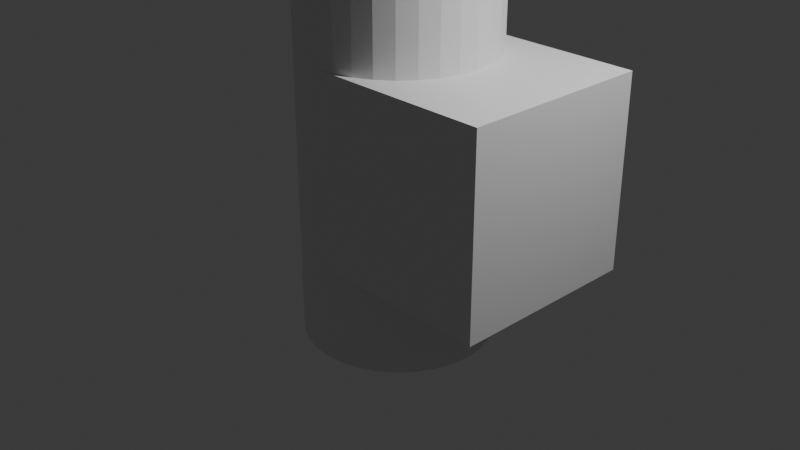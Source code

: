 # Source: Ejemplo1.blend  (saved by Blender 4.1.24; exported with 4.5.12 LTS)
import bpy
from mathutils import Matrix  # noqa: F401  (used for matrix-valued properties, if any)

bpy.ops.wm.read_factory_settings(use_empty=True)
scene = bpy.context.scene
scene.name = 'Scene'

# ---- collections
col_collection = bpy.data.collections.new('Collection'); scene.collection.children.link(col_collection)

# ---- materials (node trees are filled in below, after node groups)
mat_material_001 = bpy.data.materials.new('Material.001')
mat_material_001.alpha_threshold = 0.0
mat_material_001.use_transparent_shadow = False
mat_material_001.roughness = 0.5
mat_material_001.line_color = (0.0, 0.0, 0.0, 1.0)

# ---- material node trees
mat_material_001.use_nodes = True; mat_material_001.node_tree.nodes.clear()
_N = mat_material_001.node_tree.nodes; _L = mat_material_001.node_tree.links
n0 = _N.new('ShaderNodeOutputMaterial'); n0.name = 'Material Output'; n0.location = (300, 300)
n1 = _N.new('ShaderNodeBsdfPrincipled'); n1.name = 'Principled BSDF'; n1.location = (10, 300)
n1.inputs[3].default_value = 1.45
_L.new(n1.outputs[0], n0.inputs[0])
n0.is_active_output = True

# ---- world
world_world = bpy.data.worlds.new('World'); scene.world = world_world
world_world.use_nodes = True; world_world.node_tree.nodes.clear()
_N = world_world.node_tree.nodes; _L = world_world.node_tree.links
n0 = _N.new('ShaderNodeOutputWorld'); n0.name = 'World Output'; n0.location = (300, 300)
n1 = _N.new('ShaderNodeBackground'); n1.name = 'Background'; n1.location = (10, 300)
n1.inputs[0].default_value = (0.05088, 0.05088, 0.05088, 1.0)
_L.new(n1.outputs[0], n0.inputs[0])
n0.is_active_output = True
world_world.color = (0.05088, 0.05088, 0.05088)
world_world.use_sun_shadow = False
world_world.sun_shadow_jitter_overblur = 0.0

# ---- cameras
cam_camera = bpy.data.cameras.new('Camera')
cam_camera.clip_end = 100.0
cam_camera.ortho_scale = 7.314

# ---- lights
light_light = bpy.data.lights.new('Light', 'POINT')
light_light.transmission_factor = 0.0
light_light.energy = 1000.0
light_light.shadow_soft_size = 0.1
light_light.shadow_maximum_resolution = 0.006
light_light.use_absolute_resolution = True

# ---- meshes
me_cube_003 = bpy.data.meshes.new('Cube.003')
me_cube_003.from_pydata([(1.0, 1.0, 1.0), (-0.94, 1.0, -2.0), (-0.94, 1.0, 2.0), (1.0, 1.0, -1.0), (1.0, -1.0, 1.0), (-0.7449, 0.9808, -2.0), (-0.7449, 0.9808, 2.0), (1.0, -1.0, -1.0), (-1.0, 1.0, 1.0), (-0.5573, 0.9239, -2.0), (-0.5573, 0.9239, 2.0), (-1.0, 1.0, -1.0), (-1.0, -1.0, 1.0), (-0.3844, 0.8315, -2.0), (-0.3844, 0.8315, 2.0), (-1.0, -1.0, -1.0), (-0.2329, 0.7071, -2.0), (-0.2329, 0.7071, 2.0), (-0.1085, 0.5556, -2.0), (-0.1085, 0.5556, 2.0), (-0.01613, 0.3827, -2.0), (-0.01613, 0.3827, 2.0), (0.04078, 0.1951, -2.0), (0.04078, 0.1951, 2.0), (0.06, 0.0, -2.0), (0.06, 0.0, 2.0), (0.04078, -0.1951, -2.0), (0.04078, -0.1951, 2.0), (-0.01613, -0.3827, -2.0), (-0.01613, -0.3827, 2.0), (-0.1085, -0.5556, -2.0), (-0.1085, -0.5556, 2.0), (-0.2329, -0.7071, -2.0), (-0.2329, -0.7071, 2.0), (-0.3844, -0.8315, -2.0), (-0.3844, -0.8315, 2.0), (-0.5573, -0.9239, -2.0), (-0.5573, -0.9239, 2.0), (-0.7449, -0.9808, -2.0), (-0.7449, -0.9808, 2.0), (-0.94, -1.0, -2.0), (-0.94, -1.0, 2.0), (-1.135, -0.9808, -2.0), (-1.135, -0.9808, 2.0), (-1.323, -0.9239, -2.0), (-1.323, -0.9239, 2.0), (-1.496, -0.8315, -2.0), (-1.496, -0.8315, 2.0), (-1.647, -0.7071, -2.0), (-1.647, -0.7071, 2.0), (-1.771, -0.5556, -2.0), (-1.771, -0.5556, 2.0), (-1.864, -0.3827, -2.0), (-1.864, -0.3827, 2.0), (-1.921, -0.1951, -2.0), (-1.921, -0.1951, 2.0), (-1.94, 0.0, -2.0), (-1.94, 0.0, 2.0), (-1.921, 0.1951, -2.0), (-1.921, 0.1951, 2.0), (-1.864, 0.3827, -2.0), (-1.864, 0.3827, 2.0), (-1.771, 0.5556, -2.0), (-1.771, 0.5556, 2.0), (-1.647, 0.7071, -2.0), (-1.647, 0.7071, 2.0), (-1.496, 0.8315, -2.0), (-1.496, 0.8315, 2.0), (-1.323, 0.9239, -2.0), (-1.323, 0.9239, 2.0), (-1.135, 0.9808, -2.0), (-1.135, 0.9808, 2.0), (-1.0, -0.9941, 1.0), (-0.94, 1.0, 1.0), (-0.7449, 0.9808, 1.0), (-1.0, 0.9941, 1.0), (-0.3844, 0.8315, 1.0), (-0.2329, 0.7071, 1.0), (-0.01613, 0.3827, 1.0), (0.04078, 0.1951, 1.0), (-0.1085, 0.5556, 1.0), (-0.5573, 0.9239, 1.0), (-0.94, -1.0, 1.0), (-0.5573, -0.9239, 1.0), (-0.3844, -0.8315, 1.0), (-0.7449, -0.9808, 1.0), (-0.1085, -0.5556, 1.0), (-0.01613, -0.3827, 1.0), (0.06, 0.0, 1.0), (0.04078, -0.1951, 1.0), (-0.2329, -0.7071, 1.0), (-0.94, -1.0, -1.0), (-1.0, 0.9941, -1.0), (-1.0, -0.9941, -1.0), (-0.94, 1.0, -1.0), (-0.5573, 0.9239, -1.0), (-0.3844, 0.8315, -1.0), (-0.7449, 0.9808, -1.0), (-0.1085, 0.5556, -1.0), (-0.01613, 0.3827, -1.0), (0.06, 0.0, -1.0), (0.04078, 0.1951, -1.0), (-0.2329, 0.7071, -1.0), (-0.7449, -0.9808, -1.0), (-0.3844, -0.8315, -1.0), (-0.2329, -0.7071, -1.0), (-0.01613, -0.3827, -1.0), (0.04078, -0.1951, -1.0), (-0.1085, -0.5556, -1.0), (-0.5573, -0.9239, -1.0)], [], [(72, 12, 82), (73, 8, 75), (82, 4, 0, 73, 74, 81, 76, 77, 80, 78, 79, 88, 89, 87, 86, 90, 84, 83, 85), (12, 15, 91, 82), (91, 7, 4, 82), (8, 11, 92, 75), (15, 12, 72, 93), (94, 3, 7, 91, 103, 109, 104, 105, 108, 106, 107, 100, 101, 99, 98, 102, 96, 95, 97), (11, 94, 92), (91, 15, 93), (3, 0, 4, 7), (73, 0, 3, 94), (11, 8, 73, 94), (73, 2, 6, 74), (5, 1, 94, 97), (74, 6, 10, 81), (9, 5, 97, 95), (81, 10, 14, 76), (13, 9, 95, 96), (76, 14, 17, 77), (16, 13, 96, 102), (77, 17, 19, 80), (98, 18, 16, 102), (80, 19, 21, 78), (99, 20, 18, 98), (78, 21, 23, 79), (101, 22, 20, 99), (79, 23, 25, 88), (100, 24, 22, 101), (88, 25, 27, 89), (107, 26, 24, 100), (89, 27, 29, 87), (106, 28, 26, 107), (87, 29, 31, 86), (108, 30, 28, 106), (86, 31, 33, 90), (105, 32, 30, 108), (90, 33, 35, 84), (104, 34, 32, 105), (84, 35, 37, 83), (109, 36, 34, 104), (83, 37, 39, 85), (103, 38, 36, 109), (85, 39, 41, 82), (91, 40, 38, 103), (82, 41, 43, 42, 40, 91, 93, 72), (42, 43, 45, 44), (44, 45, 47, 46), (46, 47, 49, 48), (48, 49, 51, 50), (50, 51, 53, 52), (52, 53, 55, 54), (54, 55, 57, 56), (56, 57, 59, 58), (58, 59, 61, 60), (60, 61, 63, 62), (62, 63, 65, 64), (64, 65, 67, 66), (66, 67, 69, 68), (53, 51, 49, 47, 45, 43, 41, 39, 37, 35, 33, 31, 29, 27, 25, 23, 21, 19, 17, 14, 10, 6, 2, 71, 69, 67, 65, 63, 61, 59, 57, 55), (68, 69, 71, 70), (1, 70, 71, 2, 73, 75, 92, 94), (70, 1, 5, 9, 13, 16, 18, 20, 22, 24, 26, 28, 30, 32, 34, 36, 38, 40, 42, 44, 46, 48, 50, 52, 54, 56, 58, 60, 62, 64, 66, 68)])
_uv = me_cube_003.uv_layers.new(name='UVMap')
_uv.uv.foreach_set('vector', [0.875, 0.7493, 0.875, 0.75, 0.8675, 0.75, 0.8675, 0.5, 0.875, 0.5, 0.875, 0.5007, 0.8675, 0.75, 0.625, 0.75, 0.625, 0.5, 0.8675, 0.5, 0.8431, 0.5024, 0.8197, 0.5095, 0.7981, 0.5211, 0.7791, 0.5366, 0.7636, 0.5556, 0.752, 0.5772, 0.7449, 0.6006, 0.7425, 0.625, 0.7449, 0.6494, 0.752, 0.6728, 0.7636, 0.6944, 0.7791, 0.7134, 0.7981, 0.7289, 0.8197, 0.7405, 0.8431, 0.7476, 0.625, 1.0, 0.375, 1.0, 0.375, 0.9925, 0.625, 0.9925, 0.375, 0.9925, 0.375, 0.75, 0.625, 0.75, 0.625, 0.9925, 0.625, 0.25, 0.375, 0.25, 0.375, 0.2493, 0.625, 0.2493, 0.375, 0.0, 0.625, 0.0, 0.625, 0.0007386, 0.375, 0.0007386, 0.1325, 0.5, 0.375, 0.5, 0.375, 0.75, 0.1325, 0.75, 0.1569, 0.7476, 0.1803, 0.7405, 0.2019, 0.7289, 0.2209, 0.7134, 0.2364, 0.6944, 0.248, 0.6728, 0.2551, 0.6494, 0.2575, 0.625, 0.2551, 0.6006, 0.248, 0.5772, 0.2364, 0.5556, 0.2209, 0.5366, 0.2019, 0.5211, 0.1803, 0.5095, 0.1569, 0.5024, 0.125, 0.5, 0.1325, 0.5, 0.125, 0.5007, 0.1325, 0.75, 0.125, 0.75, 0.125, 0.7493, 0.375, 0.5, 0.625, 0.5, 0.625, 0.75, 0.375, 0.75, 0.625, 0.2575, 0.625, 0.5, 0.375, 0.5, 0.375, 0.2575, 0.375, 0.25, 0.625, 0.25, 0.625, 0.2575, 0.375, 0.2575, 1.0, 0.875, 1.0, 1.0, 0.9688, 1.0, 0.9688, 0.875, 0.9688, 0.5, 1.0, 0.5, 1.0, 0.625, 0.9688, 0.625, 0.9688, 0.875, 0.9688, 1.0, 0.9375, 1.0, 0.9375, 0.875, 0.9375, 0.5, 0.9688, 0.5, 0.9688, 0.625, 0.9375, 0.625, 0.9375, 0.875, 0.9375, 1.0, 0.9062, 1.0, 0.9062, 0.875, 0.9062, 0.5, 0.9375, 0.5, 0.9375, 0.625, 0.9062, 0.625, 0.9062, 0.875, 0.9062, 1.0, 0.875, 1.0, 0.875, 0.875, 0.875, 0.5, 0.9062, 0.5, 0.9062, 0.625, 0.875, 0.625, 0.875, 0.875, 0.875, 1.0, 0.8438, 1.0, 0.8438, 0.875, 0.8438, 0.625, 0.8438, 0.5, 0.875, 0.5, 0.875, 0.625, 0.8438, 0.875, 0.8438, 1.0, 0.8125, 1.0, 0.8125, 0.875, 0.8125, 0.625, 0.8125, 0.5, 0.8438, 0.5, 0.8438, 0.625, 0.8125, 0.875, 0.8125, 1.0, 0.7812, 1.0, 0.7812, 0.875, 0.7812, 0.625, 0.7812, 0.5, 0.8125, 0.5, 0.8125, 0.625, 0.7812, 0.875, 0.7812, 1.0, 0.75, 1.0, 0.75, 0.875, 0.75, 0.625, 0.75, 0.5, 0.7812, 0.5, 0.7812, 0.625, 0.75, 0.875, 0.75, 1.0, 0.7188, 1.0, 0.7188, 0.875, 0.7188, 0.625, 0.7188, 0.5, 0.75, 0.5, 0.75, 0.625, 0.7188, 0.875, 0.7188, 1.0, 0.6875, 1.0, 0.6875, 0.875, 0.6875, 0.625, 0.6875, 0.5, 0.7188, 0.5, 0.7188, 0.625, 0.6875, 0.875, 0.6875, 1.0, 0.6562, 1.0, 0.6562, 0.875, 0.6562, 0.625, 0.6562, 0.5, 0.6875, 0.5, 0.6875, 0.625, 0.6562, 0.875, 0.6562, 1.0, 0.625, 1.0, 0.625, 0.875, 0.625, 0.625, 0.625, 0.5, 0.6562, 0.5, 0.6562, 0.625, 0.625, 0.875, 0.625, 1.0, 0.5938, 1.0, 0.5938, 0.875, 0.5938, 0.625, 0.5938, 0.5, 0.625, 0.5, 0.625, 0.625, 0.5938, 0.875, 0.5938, 1.0, 0.5625, 1.0, 0.5625, 0.875, 0.5625, 0.625, 0.5625, 0.5, 0.5938, 0.5, 0.5938, 0.625, 0.5625, 0.875, 0.5625, 1.0, 0.5312, 1.0, 0.5312, 0.875, 0.5312, 0.625, 0.5312, 0.5, 0.5625, 0.5, 0.5625, 0.625, 0.5312, 0.875, 0.5312, 1.0, 0.5, 1.0, 0.5, 0.875, 0.5, 0.625, 0.5, 0.5, 0.5312, 0.5, 0.5312, 0.625, 0.5, 0.875, 0.5, 1.0, 0.4688, 1.0, 0.4688, 0.5, 0.5, 0.5, 0.5, 0.625, 0.4904, 0.625, 0.4904, 0.875, 0.4688, 0.5, 0.4688, 1.0, 0.4375, 1.0, 0.4375, 0.5, 0.4375, 0.5, 0.4375, 1.0, 0.4062, 1.0, 0.4062, 0.5, 0.4062, 0.5, 0.4062, 1.0, 0.375, 1.0, 0.375, 0.5, 0.375, 0.5, 0.375, 1.0, 0.3438, 1.0, 0.3438, 0.5, 0.3438, 0.5, 0.3438, 1.0, 0.3125, 1.0, 0.3125, 0.5, 0.3125, 0.5, 0.3125, 1.0, 0.2812, 1.0, 0.2812, 0.5, 0.2812, 0.5, 0.2812, 1.0, 0.25, 1.0, 0.25, 0.5, 0.25, 0.5, 0.25, 1.0, 0.2188, 1.0, 0.2188, 0.5, 0.2188, 0.5, 0.2188, 1.0, 0.1875, 1.0, 0.1875, 0.5, 0.1875, 0.5, 0.1875, 1.0, 0.1562, 1.0, 0.1562, 0.5, 0.1562, 0.5, 0.1562, 1.0, 0.125, 1.0, 0.125, 0.5, 0.125, 0.5, 0.125, 1.0, 0.09375, 1.0, 0.09375, 0.5, 0.09375, 0.5, 0.09375, 1.0, 0.0625, 1.0, 0.0625, 0.5, 0.1582, 0.02827, 0.2032, 0.01461, 0.25, 0.01, 0.2968, 0.01461, 0.3418, 0.02827, 0.3833, 0.05045, 0.4197, 0.08029, 0.4496, 0.1167, 0.4717, 0.1582, 0.4854, 0.2032, 0.49, 0.25, 0.4854, 0.2968, 0.4717, 0.3418, 0.4496, 0.3833, 0.4197, 0.4197, 0.3833, 0.4496, 0.3418, 0.4717, 0.2968, 0.4854, 0.4197, 0.4197, 0.3833, 0.4496, 0.3418, 0.4717, 0.2968, 0.4854, 0.25, 0.49, 0.05045, 0.3833, 0.02827, 0.3418, 0.01461, 0.2968, 0.01, 0.25, 0.01461, 0.2032, 0.02827, 0.1582, 0.05045, 0.1167, 0.08029, 0.08029, 0.1167, 0.05045, 0.0625, 0.5, 0.0625, 1.0, 0.03125, 1.0, 0.03125, 0.5, 0.0, 0.5, 0.03125, 0.5, 0.03125, 1.0, 0.0, 1.0, 0.0, 0.875, 0.00961, 0.875, 0.00961, 0.625, 0.0, 0.625, 0.7032, 0.4854, 0.75, 0.49, 0.7968, 0.4854, 0.8418, 0.4717, 0.8833, 0.4496, 0.75, 0.49, 0.7968, 0.4854, 0.8418, 0.4717, 0.8833, 0.4496, 0.9197, 0.4197, 0.9496, 0.3833, 0.9717, 0.3418, 0.9854, 0.2968, 0.99, 0.25, 0.9854, 0.2032, 0.9717, 0.1582, 0.9496, 0.1167, 0.9197, 0.08029, 0.8833, 0.05045, 0.8418, 0.02827, 0.7968, 0.01461, 0.75, 0.01, 0.7032, 0.01461, 0.6582, 0.02827, 0.6167, 0.05045, 0.5803, 0.08029, 0.5504, 0.1167, 0.5283, 0.1582, 0.5146, 0.2032, 0.51, 0.25, 0.5146, 0.2968, 0.5283, 0.3418])
me_cube_003.materials.append(mat_material_001)
me_cube_003.use_mirror_vertex_groups = False
me_cube_003.update()

# ---- objects
ob_light = bpy.data.objects.new('Light', light_light)
ob_camera = bpy.data.objects.new('Camera', cam_camera)
ob_cube_001 = bpy.data.objects.new('Cube.001', me_cube_003)

# ---- transforms, parenting, visibility, modifiers, constraints
ob_light.location = (4.076, 1.005, 5.904)
ob_light.rotation_euler = (0.6503, 0.05522, 1.866)
ob_light.lock_rotations_4d = False
ob_light.empty_display_type = 'ARROWS'
ob_light.color = (0.0, 0.0, 0.0, 0.0)
ob_light.lineart.crease_threshold = 0.0
ob_camera.location = (7.359, -6.926, 4.958)
ob_camera.rotation_euler = (1.109, 0.0, 0.8149)
ob_camera.lock_rotations_4d = False
ob_camera.empty_display_type = 'ARROWS'
ob_camera.color = (0.0, 0.0, 0.0, 0.0)
ob_camera.display_type = 'WIRE'
ob_camera.lineart.crease_threshold = 0.0
ob_cube_001.location = (0.94, 0.0, 0.8102)
ob_cube_001.lock_rotations_4d = False
ob_cube_001.empty_display_type = 'ARROWS'
ob_cube_001.lineart.crease_threshold = 0.0

# ---- collection membership
col_collection.objects.link(ob_light)
col_collection.objects.link(ob_camera)
col_collection.objects.link(ob_cube_001)

# ---- scene / render settings (as saved in the file)
scene.camera = ob_camera
scene.frame_start = 1; scene.frame_end = 250; scene.frame_set(234)
scene.render.engine = 'BLENDER_EEVEE_NEXT'
scene.cycles.sampling_pattern = 'TABULATED_SOBOL'
scene.eevee.ray_tracing_options.trace_max_roughness = 0.0
bpy.context.view_layer.update()
